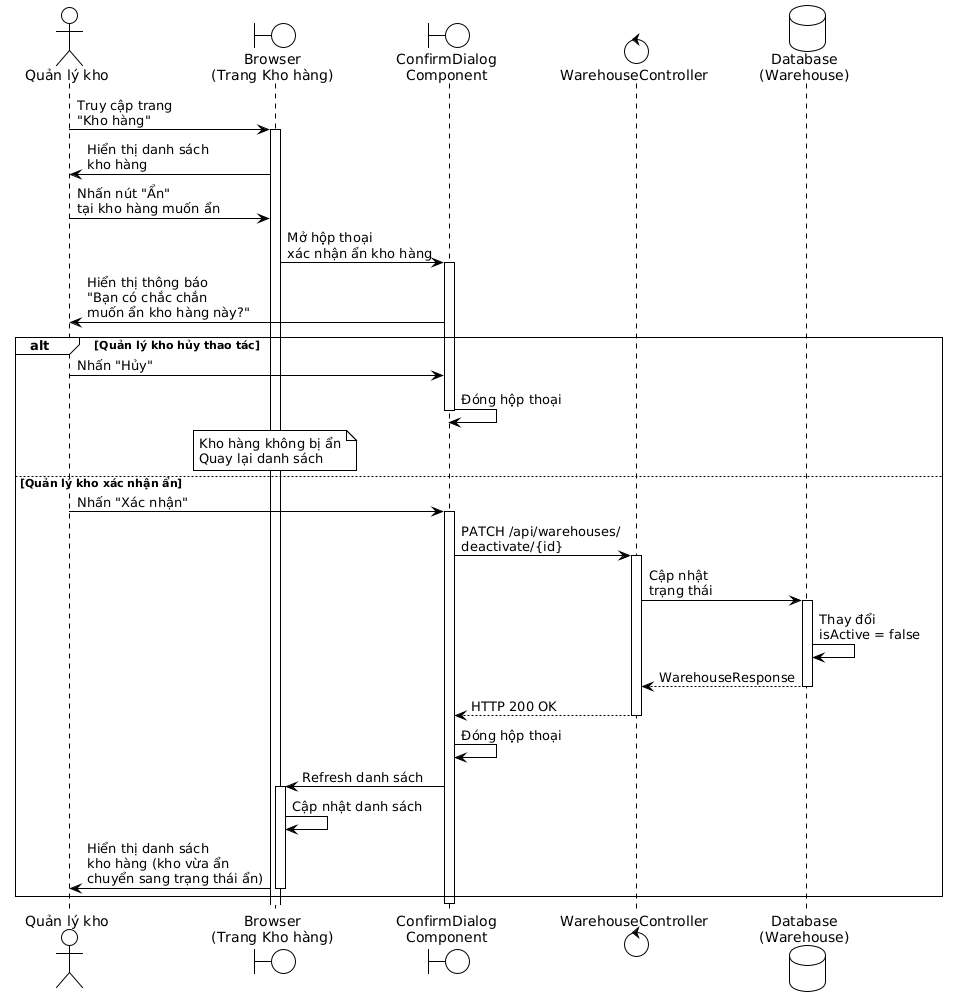

The diagram above was rendered by PlantUML. Its source (embedded in the PNG):
@startuml
!theme plain

actor "Quản lý kho" as Manager
boundary "Browser\n(Trang Kho hàng)" as Browser
boundary "ConfirmDialog\nComponent" as Dialog
control "WarehouseController" as Controller
database "Database\n(Warehouse)" as Database

Manager -> Browser: Truy cập trang\n"Kho hàng"
activate Browser

Browser -> Manager: Hiển thị danh sách\nkho hàng

Manager -> Browser: Nhấn nút "Ẩn"\ntại kho hàng muốn ẩn

Browser -> Dialog: Mở hộp thoại\nxác nhận ẩn kho hàng
activate Dialog

Dialog -> Manager: Hiển thị thông báo\n"Bạn có chắc chắn\nmuốn ẩn kho hàng này?"

alt Quản lý kho hủy thao tác
  Manager -> Dialog: Nhấn "Hủy"
  Dialog -> Dialog: Đóng hộp thoại
  deactivate Dialog
  
  note over Browser
    Kho hàng không bị ẩn
    Quay lại danh sách
  end note
else Quản lý kho xác nhận ẩn
  Manager -> Dialog: Nhấn "Xác nhận"
  activate Dialog
  
  Dialog -> Controller: PATCH /api/warehouses/\ndeactivate/{id}
  activate Controller
  
  Controller -> Database: Cập nhật\ntrạng thái
  activate Database
  Database -> Database: Thay đổi\nisActive = false
  Database --> Controller: WarehouseResponse
  deactivate Database
  
  Controller --> Dialog: HTTP 200 OK
  deactivate Controller
  
  Dialog -> Dialog: Đóng hộp thoại
  
  Dialog -> Browser: Refresh danh sách
  activate Browser
  
  Browser -> Browser: Cập nhật danh sách
  Browser -> Manager: Hiển thị danh sách\nkho hàng (kho vừa ẩn\nchuyển sang trạng thái ẩn)
  deactivate Browser
end

deactivate Dialog
@enduml